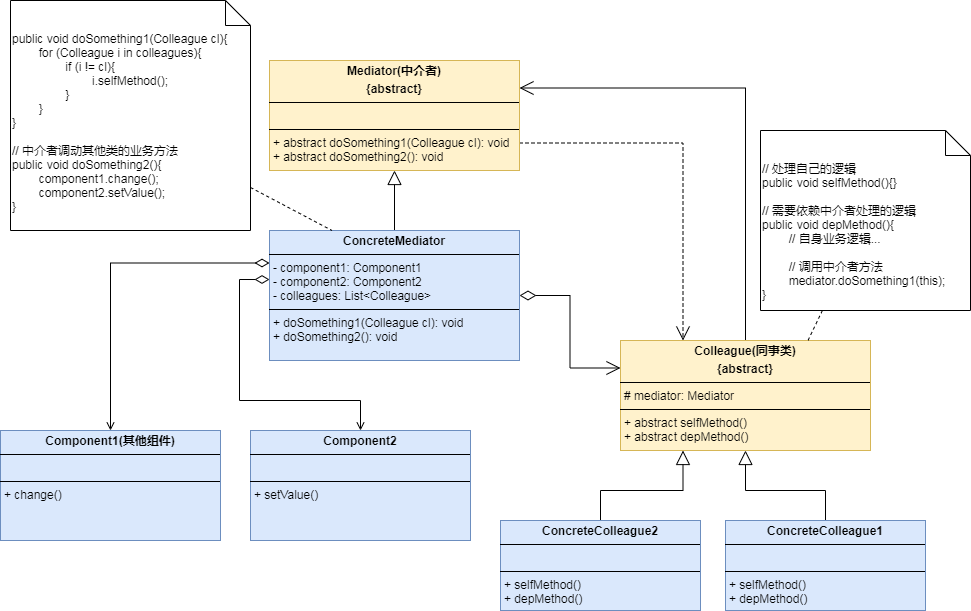

The diagram above was exported from draw.io. Its source (the exported page's mxGraphModel, read from the mxfile embedded in the PNG):
<mxGraphModel dx="1434" dy="742" grid="1" gridSize="10" guides="1" tooltips="1" connect="1" arrows="1" fold="1" page="1" pageScale="1" pageWidth="827" pageHeight="1169" background="#FFFFFF" math="0" shadow="0">
  <root>
    <mxCell id="0" />
    <mxCell id="1" parent="0" />
    <mxCell id="SiGf-Ps8Tz2nmMzpTODI-43" style="edgeStyle=orthogonalEdgeStyle;rounded=0;orthogonalLoop=1;jettySize=auto;html=1;exitX=1;exitY=0.75;exitDx=0;exitDy=0;entryX=0.25;entryY=0;entryDx=0;entryDy=0;dashed=1;endArrow=open;endFill=0;startSize=12;endSize=12;" edge="1" parent="1" source="AlHBB7RsN3wgvoHaRVEQ-30" target="SiGf-Ps8Tz2nmMzpTODI-17">
      <mxGeometry relative="1" as="geometry" />
    </mxCell>
    <mxCell id="AlHBB7RsN3wgvoHaRVEQ-30" value="&lt;p style=&quot;margin:0px;margin-top:4px;text-align:center;&quot;&gt;&lt;b&gt;Mediator(中介者)&lt;/b&gt;&lt;/p&gt;&lt;p style=&quot;margin:0px;margin-top:4px;text-align:center;&quot;&gt;&lt;b&gt;{abstract}&lt;/b&gt;&lt;/p&gt;&lt;hr size=&quot;1&quot; style=&quot;border-style:solid;&quot;&gt;&lt;p style=&quot;margin:0px;margin-left:4px;&quot;&gt;&lt;br&gt;&lt;/p&gt;&lt;hr size=&quot;1&quot; style=&quot;border-style:solid;&quot;&gt;&lt;p style=&quot;margin:0px;margin-left:4px;&quot;&gt;+ abstract doSomething1(Colleague cl): void&lt;/p&gt;&lt;p style=&quot;margin:0px;margin-left:4px;&quot;&gt;+ abstract doSomething2(): void&lt;br&gt;&lt;br&gt;&lt;/p&gt;" style="verticalAlign=top;align=left;overflow=fill;html=1;whiteSpace=wrap;fillColor=#fff2cc;strokeColor=#d6b656;" parent="1" vertex="1">
      <mxGeometry x="279" y="180" width="250" height="110" as="geometry" />
    </mxCell>
    <mxCell id="AlHBB7RsN3wgvoHaRVEQ-41" value="&lt;p style=&quot;margin:0px;margin-top:4px;text-align:center;&quot;&gt;&lt;b&gt;Component1(其他组件)&lt;/b&gt;&lt;/p&gt;&lt;hr size=&quot;1&quot; style=&quot;border-style:solid;&quot;&gt;&lt;p style=&quot;margin:0px;margin-left:4px;&quot;&gt;&lt;br&gt;&lt;/p&gt;&lt;hr size=&quot;1&quot; style=&quot;border-style:solid;&quot;&gt;&lt;p style=&quot;margin:0px;margin-left:4px;&quot;&gt;+ change()&lt;/p&gt;&lt;p style=&quot;margin:0px;margin-left:4px;&quot;&gt;&lt;br&gt;&lt;/p&gt;&lt;p style=&quot;margin:0px;margin-left:4px;&quot;&gt;&lt;br&gt;&lt;/p&gt;" style="verticalAlign=top;align=left;overflow=fill;html=1;whiteSpace=wrap;fillColor=#dae8fc;strokeColor=#6c8ebf;" parent="1" vertex="1">
      <mxGeometry x="10" y="550" width="220" height="110" as="geometry" />
    </mxCell>
    <mxCell id="SiGf-Ps8Tz2nmMzpTODI-40" style="edgeStyle=orthogonalEdgeStyle;rounded=0;orthogonalLoop=1;jettySize=auto;html=1;exitX=0;exitY=0.377;exitDx=0;exitDy=0;entryX=0.5;entryY=0;entryDx=0;entryDy=0;startArrow=diamondThin;startFill=0;endArrow=open;endFill=0;targetPerimeterSpacing=5;sourcePerimeterSpacing=7;strokeWidth=1;startSize=12;exitPerimeter=0;" edge="1" parent="1" source="SiGf-Ps8Tz2nmMzpTODI-1" target="SiGf-Ps8Tz2nmMzpTODI-4">
      <mxGeometry relative="1" as="geometry" />
    </mxCell>
    <mxCell id="SiGf-Ps8Tz2nmMzpTODI-41" style="edgeStyle=orthogonalEdgeStyle;rounded=0;orthogonalLoop=1;jettySize=auto;html=1;exitX=0;exitY=0.25;exitDx=0;exitDy=0;entryX=0.5;entryY=0;entryDx=0;entryDy=0;startArrow=diamondThin;startFill=0;endArrow=open;endFill=0;startSize=12;" edge="1" parent="1" source="SiGf-Ps8Tz2nmMzpTODI-1" target="AlHBB7RsN3wgvoHaRVEQ-41">
      <mxGeometry relative="1" as="geometry" />
    </mxCell>
    <mxCell id="SiGf-Ps8Tz2nmMzpTODI-47" style="edgeStyle=orthogonalEdgeStyle;rounded=0;orthogonalLoop=1;jettySize=auto;html=1;exitX=0.5;exitY=0;exitDx=0;exitDy=0;entryX=0.5;entryY=1;entryDx=0;entryDy=0;endArrow=block;endFill=0;endSize=12;" edge="1" parent="1" source="SiGf-Ps8Tz2nmMzpTODI-1" target="AlHBB7RsN3wgvoHaRVEQ-30">
      <mxGeometry relative="1" as="geometry" />
    </mxCell>
    <mxCell id="SiGf-Ps8Tz2nmMzpTODI-1" value="&lt;p style=&quot;margin:0px;margin-top:4px;text-align:center;&quot;&gt;&lt;b&gt;ConcreteMediator&lt;/b&gt;&lt;/p&gt;&lt;hr size=&quot;1&quot; style=&quot;border-style:solid;&quot;&gt;&lt;p style=&quot;margin:0px;margin-left:4px;&quot;&gt;- component1: Component1&lt;/p&gt;&lt;p style=&quot;margin:0px;margin-left:4px;&quot;&gt;- component2: Component2&lt;/p&gt;&lt;p style=&quot;margin:0px;margin-left:4px;&quot;&gt;- colleagues: List&amp;lt;Colleague&amp;gt;&lt;/p&gt;&lt;hr size=&quot;1&quot; style=&quot;border-style:solid;&quot;&gt;&lt;p style=&quot;margin: 0px 0px 0px 4px;&quot;&gt;+ doSomething1(Colleague cl): void&lt;/p&gt;&lt;p style=&quot;margin: 0px 0px 0px 4px;&quot;&gt;+ doSomething2(): void&lt;/p&gt;&lt;p style=&quot;margin:0px;margin-left:4px;&quot;&gt;&lt;br&gt;&lt;/p&gt;" style="verticalAlign=top;align=left;overflow=fill;html=1;whiteSpace=wrap;fillColor=#dae8fc;strokeColor=#6c8ebf;" vertex="1" parent="1">
      <mxGeometry x="279" y="350" width="250" height="130" as="geometry" />
    </mxCell>
    <mxCell id="SiGf-Ps8Tz2nmMzpTODI-4" value="&lt;p style=&quot;margin:0px;margin-top:4px;text-align:center;&quot;&gt;&lt;b&gt;Component2&lt;/b&gt;&lt;/p&gt;&lt;hr size=&quot;1&quot; style=&quot;border-style:solid;&quot;&gt;&lt;p style=&quot;margin:0px;margin-left:4px;&quot;&gt;&lt;br&gt;&lt;/p&gt;&lt;hr size=&quot;1&quot; style=&quot;border-style:solid;&quot;&gt;&lt;p style=&quot;margin:0px;margin-left:4px;&quot;&gt;+ setValue()&lt;/p&gt;&lt;p style=&quot;margin:0px;margin-left:4px;&quot;&gt;&lt;br&gt;&lt;/p&gt;&lt;p style=&quot;margin:0px;margin-left:4px;&quot;&gt;&lt;br&gt;&lt;/p&gt;" style="verticalAlign=top;align=left;overflow=fill;html=1;whiteSpace=wrap;fillColor=#dae8fc;strokeColor=#6c8ebf;" vertex="1" parent="1">
      <mxGeometry x="260" y="550" width="220" height="110" as="geometry" />
    </mxCell>
    <mxCell id="SiGf-Ps8Tz2nmMzpTODI-38" style="edgeStyle=orthogonalEdgeStyle;rounded=0;orthogonalLoop=1;jettySize=auto;html=1;exitX=0.5;exitY=0;exitDx=0;exitDy=0;entryX=0.25;entryY=1;entryDx=0;entryDy=0;endArrow=block;endFill=0;endSize=12;" edge="1" parent="1" source="SiGf-Ps8Tz2nmMzpTODI-6" target="SiGf-Ps8Tz2nmMzpTODI-17">
      <mxGeometry relative="1" as="geometry" />
    </mxCell>
    <mxCell id="SiGf-Ps8Tz2nmMzpTODI-6" value="&lt;p style=&quot;margin:0px;margin-top:4px;text-align:center;&quot;&gt;&lt;b&gt;ConcreteColleague2&lt;/b&gt;&lt;/p&gt;&lt;hr size=&quot;1&quot; style=&quot;border-style:solid;&quot;&gt;&lt;p style=&quot;margin:0px;margin-left:4px;&quot;&gt;&lt;br&gt;&lt;/p&gt;&lt;hr size=&quot;1&quot; style=&quot;border-style:solid;&quot;&gt;&lt;p style=&quot;margin: 0px 0px 0px 4px;&quot;&gt;+ selfMethod()&lt;/p&gt;&lt;p style=&quot;margin: 0px 0px 0px 4px;&quot;&gt;+ depMethod()&lt;/p&gt;&lt;p style=&quot;margin:0px;margin-left:4px;&quot;&gt;&lt;br&gt;&lt;/p&gt;&lt;p style=&quot;margin:0px;margin-left:4px;&quot;&gt;&lt;br&gt;&lt;/p&gt;" style="verticalAlign=top;align=left;overflow=fill;html=1;whiteSpace=wrap;fillColor=#dae8fc;strokeColor=#6c8ebf;" vertex="1" parent="1">
      <mxGeometry x="510" y="640" width="200" height="90" as="geometry" />
    </mxCell>
    <mxCell id="SiGf-Ps8Tz2nmMzpTODI-39" style="edgeStyle=orthogonalEdgeStyle;rounded=0;orthogonalLoop=1;jettySize=auto;html=1;exitX=0.5;exitY=0;exitDx=0;exitDy=0;entryX=0.5;entryY=1;entryDx=0;entryDy=0;endArrow=block;endFill=0;endSize=12;" edge="1" parent="1" source="SiGf-Ps8Tz2nmMzpTODI-8" target="SiGf-Ps8Tz2nmMzpTODI-17">
      <mxGeometry relative="1" as="geometry" />
    </mxCell>
    <mxCell id="SiGf-Ps8Tz2nmMzpTODI-8" value="&lt;p style=&quot;margin:0px;margin-top:4px;text-align:center;&quot;&gt;&lt;b&gt;ConcreteColleague1&lt;/b&gt;&lt;br&gt;&lt;/p&gt;&lt;hr size=&quot;1&quot; style=&quot;border-style:solid;&quot;&gt;&lt;p style=&quot;margin:0px;margin-left:4px;&quot;&gt;&lt;br&gt;&lt;/p&gt;&lt;hr size=&quot;1&quot; style=&quot;border-style:solid;&quot;&gt;&lt;p style=&quot;margin: 0px 0px 0px 4px;&quot;&gt;+ selfMethod()&lt;/p&gt;&lt;p style=&quot;margin: 0px 0px 0px 4px;&quot;&gt;+ depMethod()&lt;/p&gt;&lt;p style=&quot;margin:0px;margin-left:4px;&quot;&gt;&lt;br&gt;&lt;/p&gt;&lt;p style=&quot;margin:0px;margin-left:4px;&quot;&gt;&lt;br&gt;&lt;/p&gt;" style="verticalAlign=top;align=left;overflow=fill;html=1;whiteSpace=wrap;fillColor=#dae8fc;strokeColor=#6c8ebf;" vertex="1" parent="1">
      <mxGeometry x="735" y="640" width="200" height="90" as="geometry" />
    </mxCell>
    <mxCell id="SiGf-Ps8Tz2nmMzpTODI-36" style="edgeStyle=orthogonalEdgeStyle;rounded=0;orthogonalLoop=1;jettySize=auto;html=1;exitX=0.5;exitY=0;exitDx=0;exitDy=0;entryX=1;entryY=0.25;entryDx=0;entryDy=0;endArrow=open;endFill=0;endSize=12;" edge="1" parent="1" source="SiGf-Ps8Tz2nmMzpTODI-17" target="AlHBB7RsN3wgvoHaRVEQ-30">
      <mxGeometry relative="1" as="geometry" />
    </mxCell>
    <mxCell id="SiGf-Ps8Tz2nmMzpTODI-17" value="&lt;p style=&quot;margin:0px;margin-top:4px;text-align:center;&quot;&gt;&lt;b&gt;Colleague(同事类)&lt;/b&gt;&lt;/p&gt;&lt;p style=&quot;margin:0px;margin-top:4px;text-align:center;&quot;&gt;&lt;b&gt;{abstract}&lt;/b&gt;&lt;/p&gt;&lt;hr size=&quot;1&quot; style=&quot;border-style:solid;&quot;&gt;&lt;p style=&quot;margin:0px;margin-left:4px;&quot;&gt;# mediator: Mediator&lt;/p&gt;&lt;hr size=&quot;1&quot; style=&quot;border-style:solid;&quot;&gt;&lt;p style=&quot;margin:0px;margin-left:4px;&quot;&gt;+ abstract selfMethod()&lt;/p&gt;&lt;p style=&quot;margin:0px;margin-left:4px;&quot;&gt;+ abstract depMethod()&lt;br&gt;&lt;br&gt;&lt;/p&gt;" style="verticalAlign=top;align=left;overflow=fill;html=1;whiteSpace=wrap;fillColor=#fff2cc;strokeColor=#d6b656;" vertex="1" parent="1">
      <mxGeometry x="630" y="460" width="250" height="110" as="geometry" />
    </mxCell>
    <mxCell id="SiGf-Ps8Tz2nmMzpTODI-21" value="" style="endArrow=open;html=1;endSize=12;startArrow=diamondThin;startSize=14;startFill=0;edgeStyle=orthogonalEdgeStyle;align=left;verticalAlign=bottom;rounded=0;entryX=0;entryY=0.25;entryDx=0;entryDy=0;exitX=1;exitY=0.5;exitDx=0;exitDy=0;" edge="1" parent="1" source="SiGf-Ps8Tz2nmMzpTODI-1" target="SiGf-Ps8Tz2nmMzpTODI-17">
      <mxGeometry x="-1" y="3" relative="1" as="geometry">
        <mxPoint x="620" y="220" as="sourcePoint" />
        <mxPoint x="620" y="328" as="targetPoint" />
        <Array as="points" />
      </mxGeometry>
    </mxCell>
    <mxCell id="SiGf-Ps8Tz2nmMzpTODI-42" value="&lt;div&gt;// 处理自己的逻辑&lt;/div&gt;public void selfMethod(){}&lt;div&gt;&lt;br&gt;&lt;div&gt;// 需要&lt;span style=&quot;background-color: transparent;&quot;&gt;依赖中介者处理的逻辑&lt;/span&gt;&lt;/div&gt;&lt;div&gt;public void depMethod(){&lt;/div&gt;&lt;div&gt;&lt;span style=&quot;white-space: pre;&quot;&gt;&#09;&lt;/span&gt;// 自身业务逻辑...&lt;br&gt;&lt;/div&gt;&lt;div&gt;&lt;span style=&quot;white-space: pre;&quot;&gt;&#09;&lt;/span&gt;&lt;br&gt;&lt;/div&gt;&lt;div&gt;&lt;span style=&quot;white-space: pre;&quot;&gt;&#09;&lt;/span&gt;// 调用中介者方法&lt;br&gt;&lt;/div&gt;&lt;div&gt;&lt;span style=&quot;white-space: pre;&quot;&gt;&#09;&lt;/span&gt;mediator.doSomething1(this);&lt;br&gt;&lt;/div&gt;&lt;div&gt;}&lt;/div&gt;&lt;/div&gt;" style="shape=note2;boundedLbl=1;whiteSpace=wrap;html=1;size=25;verticalAlign=top;align=left;" vertex="1" parent="1">
      <mxGeometry x="770" y="250" width="210" height="180" as="geometry" />
    </mxCell>
    <mxCell id="SiGf-Ps8Tz2nmMzpTODI-46" style="rounded=0;orthogonalLoop=1;jettySize=auto;html=1;exitX=1;exitY=0.813;exitDx=0;exitDy=0;exitPerimeter=0;entryX=0.25;entryY=0;entryDx=0;entryDy=0;endArrow=none;endFill=0;dashed=1;" edge="1" parent="1" source="SiGf-Ps8Tz2nmMzpTODI-44" target="SiGf-Ps8Tz2nmMzpTODI-1">
      <mxGeometry relative="1" as="geometry" />
    </mxCell>
    <mxCell id="SiGf-Ps8Tz2nmMzpTODI-44" value="&lt;div&gt;&lt;/div&gt;&lt;div&gt;public void doSomething1(Colleague cl){&lt;/div&gt;&lt;div&gt;&lt;span style=&quot;white-space: pre;&quot;&gt;&#09;&lt;/span&gt;for (Colleague i in colleagues){&lt;/div&gt;&lt;div&gt;&lt;span style=&quot;white-space: pre;&quot;&gt;&#09;&lt;span style=&quot;white-space: pre;&quot;&gt;&#09;&lt;/span&gt;i&lt;/span&gt;f (i != cl){&lt;/div&gt;&lt;div&gt;&lt;span style=&quot;white-space: pre;&quot;&gt;&#09;&lt;/span&gt;&lt;span style=&quot;white-space: pre;&quot;&gt;&#09;&lt;/span&gt;&lt;span style=&quot;white-space: pre;&quot;&gt;&#09;&lt;/span&gt;i.selfMethod();&lt;br&gt;&lt;/div&gt;&lt;div&gt;&lt;span style=&quot;white-space: pre;&quot;&gt;&#09;&lt;/span&gt;&lt;span style=&quot;white-space: pre;&quot;&gt;&#09;&lt;/span&gt;}&lt;br&gt;&lt;/div&gt;&lt;div&gt;&lt;span style=&quot;white-space: pre;&quot;&gt;&#09;&lt;/span&gt;}&lt;/div&gt;&lt;div&gt;}&lt;/div&gt;&lt;div&gt;&lt;br&gt;&lt;/div&gt;&lt;div&gt;// 中介者调动其他类的业务方法&lt;/div&gt;&lt;div&gt;public void doSomething2(){&lt;/div&gt;&lt;div&gt;&lt;span style=&quot;background-color: transparent; white-space: pre;&quot;&gt;&#09;&lt;/span&gt;&lt;span style=&quot;background-color: transparent;&quot;&gt;component1.change();&lt;/span&gt;&lt;br&gt;&lt;/div&gt;&lt;div&gt;&lt;span style=&quot;background-color: transparent; white-space: pre;&quot;&gt;&#09;&lt;/span&gt;&lt;span style=&quot;background-color: transparent;&quot;&gt;component2.setValue();&lt;/span&gt;&lt;/div&gt;&lt;div&gt;}&lt;/div&gt;&lt;div&gt;&lt;br&gt;&lt;div&gt;&lt;br&gt;&lt;/div&gt;&lt;/div&gt;" style="shape=note2;boundedLbl=1;whiteSpace=wrap;html=1;size=25;verticalAlign=top;align=left;" vertex="1" parent="1">
      <mxGeometry x="20" y="120" width="240" height="230" as="geometry" />
    </mxCell>
    <mxCell id="SiGf-Ps8Tz2nmMzpTODI-45" style="rounded=0;orthogonalLoop=1;jettySize=auto;html=1;entryX=0.75;entryY=0;entryDx=0;entryDy=0;dashed=1;endArrow=none;endFill=0;" edge="1" parent="1" source="SiGf-Ps8Tz2nmMzpTODI-42" target="SiGf-Ps8Tz2nmMzpTODI-17">
      <mxGeometry relative="1" as="geometry" />
    </mxCell>
  </root>
</mxGraphModel>